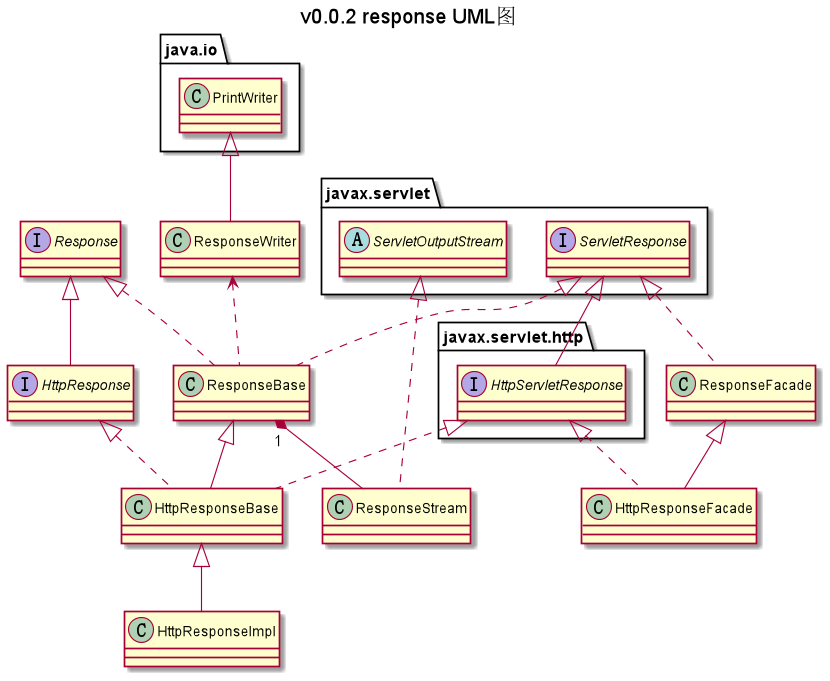

The diagram above was rendered by PlantUML. Its source (embedded in the PNG):
@startuml

title v0.0.2 response UML图
interface Response
interface javax.servlet.ServletResponse
interface javax.servlet.http.HttpServletResponse
interface HttpResponse
abstract class javax.servlet.ServletOutputStream
class java.io.PrintWriter
class ResponseBase
class HttpResponseBase
class HttpResponseImpl
class ResponseFacade
class HttpResponseFacade
class ResponseWriter
class ResponseStream

Response <|-- HttpResponse
javax.servlet.ServletResponse <|-- javax.servlet.http.HttpServletResponse
ResponseBase <|-- HttpResponseBase
ResponseFacade <|-- HttpResponseFacade
HttpResponseBase <|-- HttpResponseImpl
java.io.PrintWriter <|-- ResponseWriter
Response <|.. ResponseBase
HttpResponse <|.. HttpResponseBase
javax.servlet.ServletResponse <|.. ResponseBase
javax.servlet.http.HttpServletResponse <|.. HttpResponseBase
javax.servlet.ServletResponse <|.. ResponseFacade
javax.servlet.http.HttpServletResponse <|.. HttpResponseFacade
javax.servlet.ServletOutputStream <|.. ResponseStream
ResponseBase "1" *-- ResponseStream
ResponseWriter <.. ResponseBase

@enduml